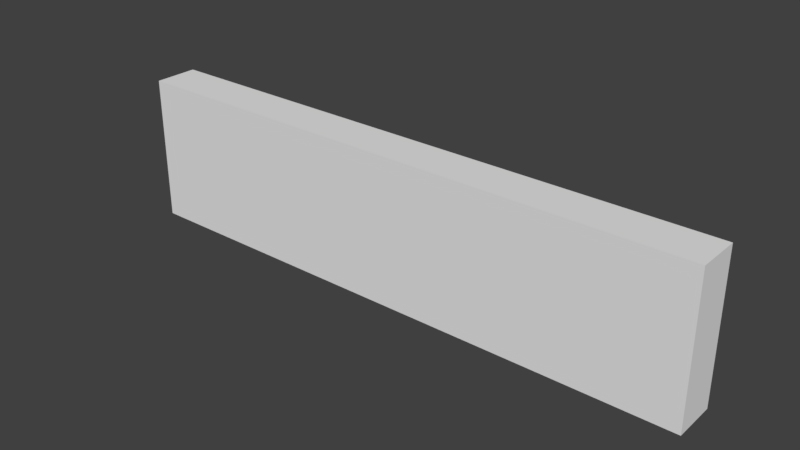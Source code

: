 # Source: HallWall_0.15x2x0.5.blend  (saved by Blender 2.79.0; exported with 4.5.12 LTS)
import bpy
from mathutils import Matrix  # noqa: F401  (used for matrix-valued properties, if any)

bpy.ops.wm.read_factory_settings(use_empty=True)
scene = bpy.context.scene
scene.name = 'Scene'

# ---- collections
col_collection_1 = bpy.data.collections.new('Collection 1'); scene.collection.children.link(col_collection_1)

# ---- materials (node trees are filled in below, after node groups)
mat_wall = bpy.data.materials.new('Wall')
mat_wall.alpha_threshold = 0.0
mat_wall.use_transparent_shadow = False
mat_wall.roughness = 0.5
mat_wall.specular_intensity = 0.0
mat_wall.line_color = (0.0, 0.0, 0.0, 1.0)

# ---- material node trees

# ---- world
world_world = bpy.data.worlds.new('World'); scene.world = world_world
world_world.color = (0.05088, 0.05088, 0.05088)
world_world.use_sun_shadow = False
world_world.sun_shadow_jitter_overblur = 0.0
world_world.cycles.sampling_method = 'MANUAL'

# ---- meshes
me_hallwall_0_15x2x0_5 = bpy.data.meshes.new('HallWall_0.15x2x0.5')
me_hallwall_0_15x2x0_5.from_pydata([(2.0, 6.557e-09, 0.15), (-1.854e-07, 6.557e-09, 0.15), (0.0, 0.0, 0.0), (2.0, 2.466e-14, 5.643e-07), (2.0, 0.5, 0.15), (-7.158e-07, 0.5, 0.15), (2.444e-07, 0.5, -2.603e-07), (2.0, 0.5, 2.444e-07)], [], [(0, 1, 2, 3), (4, 7, 6, 5), (0, 4, 5, 1), (1, 5, 6, 2), (2, 6, 7, 3), (4, 0, 3, 7)])
_uv = me_hallwall_0_15x2x0_5.uv_layers.new(name='UVMap')
_uv.uv.foreach_set('vector', [1.003, 0.7355, 0.002749, 0.7355, 0.002749, 0.6578, 1.003, 0.6578, 1.003, 0.9942, 1.003, 1.072, 0.00275, 1.072, 0.002749, 0.9942, 1.003, 0.7355, 1.003, 0.9942, 0.002749, 0.9942, 0.002749, 0.7355, 0.002749, 0.7355, 0.002749, 0.9942, -0.07231, 0.9942, -0.07231, 0.7355, 0.002749, 0.6578, 0.002748, 0.3991, 1.003, 0.3991, 1.003, 0.6578, 1.003, 0.9942, 1.003, 0.7355, 1.079, 0.7355, 1.079, 0.9942])
me_hallwall_0_15x2x0_5.materials.append(mat_wall)
me_hallwall_0_15x2x0_5.use_remesh_preserve_volume = False
me_hallwall_0_15x2x0_5.use_remesh_preserve_attributes = False
me_hallwall_0_15x2x0_5.use_mirror_vertex_groups = False
me_hallwall_0_15x2x0_5.update()

# ---- objects
ob_hallwall_0_15x2x0_5 = bpy.data.objects.new('HallWall_0.15x2x0.5', me_hallwall_0_15x2x0_5)

# ---- transforms, parenting, visibility, modifiers, constraints
ob_hallwall_0_15x2x0_5.location = (0.0, 1.788e-07, 0.0)
ob_hallwall_0_15x2x0_5.rotation_euler = (1.571, -0.0, 0.0)
ob_hallwall_0_15x2x0_5.lock_rotations_4d = False
ob_hallwall_0_15x2x0_5.empty_display_type = 'ARROWS'
ob_hallwall_0_15x2x0_5.lineart.crease_threshold = 0.0

# ---- collection membership
col_collection_1.objects.link(ob_hallwall_0_15x2x0_5)

# ---- scene / render settings (as saved in the file)
scene.frame_start = 1; scene.frame_end = 250; scene.frame_set(79)
scene.render.engine = 'BLENDER_EEVEE_NEXT'
scene.render.resolution_percentage = 50
scene.render.dither_intensity = 0.0
scene.cycles.use_denoising = False
scene.cycles.samples = 128
scene.cycles.sampling_pattern = 'TABULATED_SOBOL'
scene.cycles.use_adaptive_sampling = False
scene.cycles.use_light_tree = False
scene.cycles.blur_glossy = 0.0
scene.cycles.sample_clamp_indirect = 0.0
scene.view_settings.view_transform = 'Standard'
bpy.context.view_layer.update()

# ---- added for rendering (the .blend has no active camera and no usable light): camera, sun
cam_auto = bpy.data.cameras.new('AutoCamera')
cam_auto.lens = 50.0
cam_auto.sensor_width = 36.0
cam_auto.clip_end = 1000.0
ob_auto_camera = bpy.data.objects.new('AutoCamera', cam_auto)
scene.collection.objects.link(ob_auto_camera)
ob_auto_camera.location = (2.91244, -2.36993, 1.77995)
ob_auto_camera.rotation_euler = (1.09748, -7.21219e-08, 0.694738)
scene.camera = ob_auto_camera
light_auto_sun = bpy.data.lights.new('AutoSun', 'SUN')
light_auto_sun.energy = 3.0
light_auto_sun.angle = 0.0523599
ob_auto_sun = bpy.data.objects.new('AutoSun', light_auto_sun)
scene.collection.objects.link(ob_auto_sun)
ob_auto_sun.rotation_euler = (0.872665, 0.174533, 0.523599)
bpy.context.view_layer.update()
